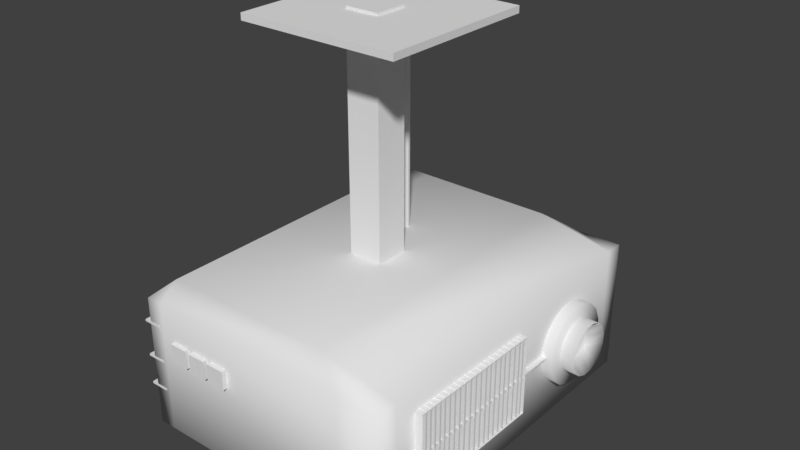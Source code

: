# Source: VideoTykki.blend  (saved by Blender 2.79.0; exported with 4.5.12 LTS)
import bpy
from mathutils import Matrix  # noqa: F401  (used for matrix-valued properties, if any)

bpy.ops.wm.read_factory_settings(use_empty=True)
scene = bpy.context.scene
scene.name = 'Scene'

# ---- collections
col_collection_1 = bpy.data.collections.new('Collection 1'); scene.collection.children.link(col_collection_1)

# ---- materials (node trees are filled in below, after node groups)
mat_material = bpy.data.materials.new('Material')
mat_material.alpha_threshold = 0.0
mat_material.use_transparent_shadow = False
mat_material.roughness = 0.5
mat_material.line_color = (0.0, 0.0, 0.0, 1.0)

# ---- material node trees

# ---- world
world_world = bpy.data.worlds.new('World'); scene.world = world_world
world_world.color = (0.05088, 0.05088, 0.05088)
world_world.use_sun_shadow = False
world_world.sun_shadow_jitter_overblur = 0.0
world_world.cycles.sampling_method = 'MANUAL'

# ---- meshes
me_cube_031 = bpy.data.meshes.new('Cube.031')
me_cube_031.from_pydata([(-1.0, -1.0, -1.0), (-1.0, -1.0, 1.0), (-1.0, 1.0, -1.0), (-1.0, 1.0, 1.0), (1.0, -1.0, -1.0), (1.0, -1.0, 1.0), (1.0, 1.0, -1.0), (1.0, 1.0, 1.0)], [], [(0, 1, 3, 2), (2, 3, 7, 6), (6, 7, 5, 4), (4, 5, 1, 0), (2, 6, 4, 0), (7, 3, 1, 5)])
me_cube_031.use_remesh_preserve_volume = False
me_cube_031.use_remesh_preserve_attributes = False
me_cube_031.use_mirror_vertex_groups = False
me_cube_031.update()
me_cube_030 = bpy.data.meshes.new('Cube.030')
me_cube_030.from_pydata([(-1.0, -1.0, -1.0), (-1.0, -1.0, 1.0), (-1.0, 1.0, -1.0), (-1.0, 1.0, 1.0), (1.0, -1.0, -1.0), (1.0, -1.0, 1.0), (1.0, 1.0, -1.0), (1.0, 1.0, 1.0)], [], [(0, 1, 3, 2), (2, 3, 7, 6), (6, 7, 5, 4), (4, 5, 1, 0), (2, 6, 4, 0), (7, 3, 1, 5)])
me_cube_030.use_remesh_preserve_volume = False
me_cube_030.use_remesh_preserve_attributes = False
me_cube_030.use_mirror_vertex_groups = False
me_cube_030.update()
me_cube_029 = bpy.data.meshes.new('Cube.029')
me_cube_029.from_pydata([(-1.0, -1.0, -1.0), (-1.0, -1.0, 1.0), (-1.0, 1.0, -1.0), (-1.0, 1.0, 1.0), (1.0, -1.0, -1.0), (1.0, -1.0, 1.0), (1.0, 1.0, -1.0), (1.0, 1.0, 1.0)], [], [(0, 1, 3, 2), (2, 3, 7, 6), (6, 7, 5, 4), (4, 5, 1, 0), (2, 6, 4, 0), (7, 3, 1, 5)])
me_cube_029.use_remesh_preserve_volume = False
me_cube_029.use_remesh_preserve_attributes = False
me_cube_029.use_mirror_vertex_groups = False
me_cube_029.update()
me_cylinder_007 = bpy.data.meshes.new('Cylinder.007')
me_cylinder_007.from_pydata([(0.1951, 0.9808, -1.0), (0.1951, 0.9808, 41.9), (0.5556, 0.8315, -1.0), (0.5556, 0.8315, 41.9), (0.8315, 0.5556, -1.0), (0.8315, 0.5556, 41.9), (0.9808, 0.1951, -1.0), (0.9808, 0.1951, 41.9), (0.9808, -0.1951, -1.0), (0.9808, -0.1951, 41.9), (0.8315, -0.5556, -1.0), (0.8315, -0.5556, 41.9), (0.5556, -0.8315, -1.0), (0.5556, -0.8315, 41.9), (0.1951, -0.9808, -1.0), (0.1951, -0.9808, 41.9), (-0.1951, -0.9808, -1.0), (-0.1951, -0.9808, 41.9), (-0.5556, -0.8315, -1.0), (-0.5556, -0.8315, 41.9), (-0.8315, -0.5556, -1.0), (-0.8315, -0.5556, 41.9), (-0.9808, -0.1951, -1.0), (-0.9808, -0.1951, 41.9), (-0.9808, 0.1951, -1.0), (-0.9808, 0.1951, 41.9), (-0.8315, 0.5556, -1.0), (-0.8315, 0.5556, 41.9), (-0.5556, 0.8315, -1.0), (-0.5556, 0.8315, 41.9), (-0.1951, 0.9808, -1.0), (-0.1951, 0.9808, 41.9)], [], [(5, 7, 6, 4), (30, 31, 1, 0), (1, 3, 2, 0), (7, 9, 8, 6), (9, 11, 10, 8), (29, 31, 30, 28), (13, 15, 14, 12), (15, 17, 16, 14), (17, 19, 18, 16), (19, 21, 20, 18), (21, 23, 22, 20), (23, 25, 24, 22), (11, 13, 12, 10), (25, 27, 26, 24), (27, 29, 28, 26), (1, 31, 29, 27, 25, 23, 21, 19, 17, 15, 13, 11, 9, 7, 5, 3), (0, 2, 4, 6, 8, 10, 12, 14, 16, 18, 20, 22, 24, 26, 28, 30), (3, 5, 4, 2)])
me_cylinder_007.use_remesh_preserve_volume = False
me_cylinder_007.use_remesh_preserve_attributes = False
me_cylinder_007.use_mirror_vertex_groups = False
me_cylinder_007.update()
me_cylinder_006 = bpy.data.meshes.new('Cylinder.006')
me_cylinder_006.from_pydata([(0.1951, 0.9808, -1.0), (0.1951, 0.9808, 1.0), (0.5556, 0.8315, -1.0), (0.5556, 0.8315, 1.0), (0.8315, 0.5556, -1.0), (0.8315, 0.5556, 1.0), (0.9808, 0.1951, -1.0), (0.9808, 0.1951, 1.0), (0.9808, -0.1951, -1.0), (0.9808, -0.1951, 1.0), (0.8315, -0.5556, -1.0), (0.8315, -0.5556, 1.0), (0.5556, -0.8315, -1.0), (0.5556, -0.8315, 1.0), (0.1951, -0.9808, -1.0), (0.1951, -0.9808, 1.0), (-0.1951, -0.9808, -1.0), (-0.1951, -0.9808, 1.0), (-0.5556, -0.8315, -1.0), (-0.5556, -0.8315, 1.0), (-0.8315, -0.5556, -1.0), (-0.8315, -0.5556, 1.0), (-0.9808, -0.1951, -1.0), (-0.9808, -0.1951, 1.0), (-0.9808, 0.1951, -1.0), (-0.9808, 0.1951, 1.0), (-0.8315, 0.5556, -1.0), (-0.8315, 0.5556, 1.0), (-0.5556, 0.8315, -1.0), (-0.5556, 0.8315, 1.0), (-0.1951, 0.9808, -1.0), (-0.1951, 0.9808, 1.0)], [], [(5, 7, 6, 4), (30, 31, 1, 0), (1, 3, 2, 0), (7, 9, 8, 6), (9, 11, 10, 8), (29, 31, 30, 28), (13, 15, 14, 12), (15, 17, 16, 14), (17, 19, 18, 16), (19, 21, 20, 18), (21, 23, 22, 20), (23, 25, 24, 22), (11, 13, 12, 10), (25, 27, 26, 24), (27, 29, 28, 26), (1, 31, 29, 27, 25, 23, 21, 19, 17, 15, 13, 11, 9, 7, 5, 3), (0, 2, 4, 6, 8, 10, 12, 14, 16, 18, 20, 22, 24, 26, 28, 30), (3, 5, 4, 2)])
me_cylinder_006.use_remesh_preserve_volume = False
me_cylinder_006.use_remesh_preserve_attributes = False
me_cylinder_006.use_mirror_vertex_groups = False
me_cylinder_006.update()
me_cylinder_005 = bpy.data.meshes.new('Cylinder.005')
me_cylinder_005.from_pydata([(0.1951, 0.9808, -1.0), (0.1951, 0.9808, 1.0), (0.5556, 0.8315, -1.0), (0.5556, 0.8315, 1.0), (0.8315, 0.5556, -1.0), (0.8315, 0.5556, 1.0), (0.9808, 0.1951, -1.0), (0.9808, 0.1951, 1.0), (0.9808, -0.1951, -1.0), (0.9808, -0.1951, 1.0), (0.8315, -0.5556, -1.0), (0.8315, -0.5556, 1.0), (0.5556, -0.8315, -1.0), (0.5556, -0.8315, 1.0), (0.1951, -0.9808, -1.0), (0.1951, -0.9808, 1.0), (-0.1951, -0.9808, -1.0), (-0.1951, -0.9808, 1.0), (-0.5556, -0.8315, -1.0), (-0.5556, -0.8315, 1.0), (-0.8315, -0.5556, -1.0), (-0.8315, -0.5556, 1.0), (-0.9808, -0.1951, -1.0), (-0.9808, -0.1951, 1.0), (-0.9808, 0.1951, -1.0), (-0.9808, 0.1951, 1.0), (-0.8315, 0.5556, -1.0), (-0.8315, 0.5556, 1.0), (-0.5556, 0.8315, -1.0), (-0.5556, 0.8315, 1.0), (-0.1951, 0.9808, -1.0), (-0.1951, 0.9808, 1.0)], [], [(5, 7, 6, 4), (30, 31, 1, 0), (1, 3, 2, 0), (7, 9, 8, 6), (9, 11, 10, 8), (29, 31, 30, 28), (13, 15, 14, 12), (15, 17, 16, 14), (17, 19, 18, 16), (19, 21, 20, 18), (21, 23, 22, 20), (23, 25, 24, 22), (11, 13, 12, 10), (25, 27, 26, 24), (27, 29, 28, 26), (1, 31, 29, 27, 25, 23, 21, 19, 17, 15, 13, 11, 9, 7, 5, 3), (0, 2, 4, 6, 8, 10, 12, 14, 16, 18, 20, 22, 24, 26, 28, 30), (3, 5, 4, 2)])
me_cylinder_005.use_remesh_preserve_volume = False
me_cylinder_005.use_remesh_preserve_attributes = False
me_cylinder_005.use_mirror_vertex_groups = False
me_cylinder_005.update()
me_cylinder_004 = bpy.data.meshes.new('Cylinder.004')
me_cylinder_004.from_pydata([(0.1951, 0.9808, -1.0), (0.1951, 0.9808, 1.0), (0.5556, 0.8315, -1.0), (0.5556, 0.8315, 1.0), (0.8315, 0.5556, -1.0), (0.8315, 0.5556, 1.0), (0.9808, 0.1951, -1.0), (0.9808, 0.1951, 1.0), (0.9808, -0.1951, -1.0), (0.9808, -0.1951, 1.0), (0.8315, -0.5556, -1.0), (0.8315, -0.5556, 1.0), (0.5556, -0.8315, -1.0), (0.5556, -0.8315, 1.0), (0.1951, -0.9808, -1.0), (0.1951, -0.9808, 1.0), (-0.1951, -0.9808, -1.0), (-0.1951, -0.9808, 1.0), (-0.5556, -0.8315, -1.0), (-0.5556, -0.8315, 1.0), (-0.8315, -0.5556, -1.0), (-0.8315, -0.5556, 1.0), (-0.9808, -0.1951, -1.0), (-0.9808, -0.1951, 1.0), (-0.9808, 0.1951, -1.0), (-0.9808, 0.1951, 1.0), (-0.8315, 0.5556, -1.0), (-0.8315, 0.5556, 1.0), (-0.5556, 0.8315, -1.0), (-0.5556, 0.8315, 1.0), (-0.1951, 0.9808, -1.0), (-0.1951, 0.9808, 1.0)], [], [(5, 7, 6, 4), (30, 31, 1, 0), (1, 3, 2, 0), (7, 9, 8, 6), (9, 11, 10, 8), (29, 31, 30, 28), (13, 15, 14, 12), (15, 17, 16, 14), (17, 19, 18, 16), (19, 21, 20, 18), (21, 23, 22, 20), (23, 25, 24, 22), (11, 13, 12, 10), (25, 27, 26, 24), (27, 29, 28, 26), (1, 31, 29, 27, 25, 23, 21, 19, 17, 15, 13, 11, 9, 7, 5, 3), (0, 2, 4, 6, 8, 10, 12, 14, 16, 18, 20, 22, 24, 26, 28, 30), (3, 5, 4, 2)])
me_cylinder_004.use_remesh_preserve_volume = False
me_cylinder_004.use_remesh_preserve_attributes = False
me_cylinder_004.use_mirror_vertex_groups = False
me_cylinder_004.update()
me_cylinder_003 = bpy.data.meshes.new('Cylinder.003')
me_cylinder_003.from_pydata([(0.1951, 0.9808, -1.0), (0.1951, 0.9808, 1.0), (0.5556, 0.8315, -1.0), (0.5556, 0.8315, 1.0), (0.8315, 0.5556, -1.0), (0.8315, 0.5556, 1.0), (0.9808, 0.1951, -1.0), (0.9808, 0.1951, 1.0), (0.9808, -0.1951, -1.0), (0.9808, -0.1951, 1.0), (0.8315, -0.5556, -1.0), (0.8315, -0.5556, 1.0), (0.5556, -0.8315, -1.0), (0.5556, -0.8315, 1.0), (0.1951, -0.9808, -1.0), (0.1951, -0.9808, 1.0), (-0.1951, -0.9808, -1.0), (-0.1951, -0.9808, 1.0), (-0.5556, -0.8315, -1.0), (-0.5556, -0.8315, 1.0), (-0.8315, -0.5556, -1.0), (-0.8315, -0.5556, 1.0), (-0.9808, -0.1951, -1.0), (-0.9808, -0.1951, 1.0), (-0.9808, 0.1951, -1.0), (-0.9808, 0.1951, 1.0), (-0.8315, 0.5556, -1.0), (-0.8315, 0.5556, 1.0), (-0.5556, 0.8315, -1.0), (-0.5556, 0.8315, 1.0), (-0.1951, 0.9808, -1.0), (-0.1951, 0.9808, 1.0)], [], [(5, 7, 6, 4), (30, 31, 1, 0), (1, 3, 2, 0), (7, 9, 8, 6), (9, 11, 10, 8), (29, 31, 30, 28), (13, 15, 14, 12), (15, 17, 16, 14), (17, 19, 18, 16), (19, 21, 20, 18), (21, 23, 22, 20), (23, 25, 24, 22), (11, 13, 12, 10), (25, 27, 26, 24), (27, 29, 28, 26), (1, 31, 29, 27, 25, 23, 21, 19, 17, 15, 13, 11, 9, 7, 5, 3), (0, 2, 4, 6, 8, 10, 12, 14, 16, 18, 20, 22, 24, 26, 28, 30), (3, 5, 4, 2)])
me_cylinder_003.use_remesh_preserve_volume = False
me_cylinder_003.use_remesh_preserve_attributes = False
me_cylinder_003.use_mirror_vertex_groups = False
me_cylinder_003.update()
me_cube_028 = bpy.data.meshes.new('Cube.028')
me_cube_028.from_pydata([(-1.0, -1.0, -1.0), (-1.0, -1.0, -0.9172), (-1.0, 1.0, -1.0), (-1.0, 1.0, -0.9172), (1.0, -1.0, -1.0), (1.0, -1.0, -0.9172), (1.0, 1.0, -1.0), (1.0, 1.0, -0.9172)], [], [(0, 1, 3, 2), (2, 3, 7, 6), (6, 7, 5, 4), (4, 5, 1, 0), (2, 6, 4, 0), (7, 3, 1, 5)])
me_cube_028.use_remesh_preserve_volume = False
me_cube_028.use_remesh_preserve_attributes = False
me_cube_028.use_mirror_vertex_groups = False
me_cube_028.update()
me_cube_027 = bpy.data.meshes.new('Cube.027')
me_cube_027.from_pydata([(-1.0, -1.0, -1.0), (-1.0, -1.0, 13.09), (-1.0, 1.0, -1.0), (-1.0, 1.0, 13.09), (1.0, -1.0, -1.0), (1.0, -1.0, 13.09), (1.0, 1.0, -1.0), (1.0, 1.0, 13.09)], [], [(0, 1, 3, 2), (2, 3, 7, 6), (6, 7, 5, 4), (4, 5, 1, 0), (2, 6, 4, 0), (7, 3, 1, 5)])
me_cube_027.use_remesh_preserve_volume = False
me_cube_027.use_remesh_preserve_attributes = False
me_cube_027.use_mirror_vertex_groups = False
me_cube_027.update()
me_cube_026 = bpy.data.meshes.new('Cube.026')
me_cube_026.from_pydata([(-1.0, -1.0, -7.573), (-1.0, -1.0, 11.18), (-1.0, -0.8893, -7.573), (-1.0, -0.8893, 11.18), (0.0003717, -1.0, -7.573), (0.0003717, -1.0, 11.18), (0.0003717, -0.8893, -7.573), (0.0003717, -0.8893, 11.18)], [], [(0, 1, 3, 2), (2, 3, 7, 6), (6, 7, 5, 4), (4, 5, 1, 0), (2, 6, 4, 0), (7, 3, 1, 5)])
me_cube_026.use_remesh_preserve_volume = False
me_cube_026.use_remesh_preserve_attributes = False
me_cube_026.use_mirror_vertex_groups = False
me_cube_026.update()
me_cube_025 = bpy.data.meshes.new('Cube.025')
me_cube_025.from_pydata([(-1.0, -1.0, -7.573), (-1.0, -1.0, 11.18), (-1.0, -0.8893, -7.573), (-1.0, -0.8893, 11.18), (0.0003717, -1.0, -7.573), (0.0003717, -1.0, 11.18), (0.0003717, -0.8893, -7.573), (0.0003717, -0.8893, 11.18)], [], [(0, 1, 3, 2), (2, 3, 7, 6), (6, 7, 5, 4), (4, 5, 1, 0), (2, 6, 4, 0), (7, 3, 1, 5)])
me_cube_025.use_remesh_preserve_volume = False
me_cube_025.use_remesh_preserve_attributes = False
me_cube_025.use_mirror_vertex_groups = False
me_cube_025.update()
me_cube_024 = bpy.data.meshes.new('Cube.024')
me_cube_024.from_pydata([(-1.0, -1.0, -7.573), (-1.0, -1.0, 11.18), (-1.0, -0.8893, -7.573), (-1.0, -0.8893, 11.18), (0.0003717, -1.0, -7.573), (0.0003717, -1.0, 11.18), (0.0003717, -0.8893, -7.573), (0.0003717, -0.8893, 11.18)], [], [(0, 1, 3, 2), (2, 3, 7, 6), (6, 7, 5, 4), (4, 5, 1, 0), (2, 6, 4, 0), (7, 3, 1, 5)])
me_cube_024.use_remesh_preserve_volume = False
me_cube_024.use_remesh_preserve_attributes = False
me_cube_024.use_mirror_vertex_groups = False
me_cube_024.update()
me_cube_023 = bpy.data.meshes.new('Cube.023')
me_cube_023.from_pydata([(-1.0, -1.0, -1.0), (-1.0, -1.0, 11.18), (-1.0, -0.8893, -1.0), (-1.0, -0.8893, 11.18), (0.0003717, -1.0, -1.0), (0.0003717, -1.0, 11.18), (0.0003717, -0.8893, -1.0), (0.0003717, -0.8893, 11.18)], [], [(0, 1, 3, 2), (2, 3, 7, 6), (6, 7, 5, 4), (4, 5, 1, 0), (2, 6, 4, 0), (7, 3, 1, 5)])
me_cube_023.use_remesh_preserve_volume = False
me_cube_023.use_remesh_preserve_attributes = False
me_cube_023.use_mirror_vertex_groups = False
me_cube_023.update()
me_cube_022 = bpy.data.meshes.new('Cube.022')
me_cube_022.from_pydata([(-1.0, -1.0, -1.0), (-1.0, -1.0, 3.297), (-1.0, -0.8893, -1.0), (-1.0, -0.8893, 3.297), (0.0003717, -1.0, -1.0), (0.0003717, -1.0, 3.297), (0.0003717, -0.8893, -1.0), (0.0003717, -0.8893, 3.297)], [], [(0, 1, 3, 2), (2, 3, 7, 6), (6, 7, 5, 4), (4, 5, 1, 0), (2, 6, 4, 0), (7, 3, 1, 5)])
me_cube_022.use_remesh_preserve_volume = False
me_cube_022.use_remesh_preserve_attributes = False
me_cube_022.use_mirror_vertex_groups = False
me_cube_022.update()
me_cube_021 = bpy.data.meshes.new('Cube.021')
me_cube_021.from_pydata([(-1.0, -1.0, -1.0), (-1.0, -1.0, 3.297), (-1.0, -0.8893, -1.0), (-1.0, -0.8893, 3.297), (0.0003717, -1.0, -1.0), (0.0003717, -1.0, 3.297), (0.0003717, -0.8893, -1.0), (0.0003717, -0.8893, 3.297)], [], [(0, 1, 3, 2), (2, 3, 7, 6), (6, 7, 5, 4), (4, 5, 1, 0), (2, 6, 4, 0), (7, 3, 1, 5)])
me_cube_021.use_remesh_preserve_volume = False
me_cube_021.use_remesh_preserve_attributes = False
me_cube_021.use_mirror_vertex_groups = False
me_cube_021.update()
me_cube_020 = bpy.data.meshes.new('Cube.020')
me_cube_020.from_pydata([(-1.0, -1.0, -1.0), (-1.0, -1.0, 3.297), (-1.0, -0.8893, -1.0), (-1.0, -0.8893, 3.297), (0.0003717, -1.0, -1.0), (0.0003717, -1.0, 3.297), (0.0003717, -0.8893, -1.0), (0.0003717, -0.8893, 3.297)], [], [(0, 1, 3, 2), (2, 3, 7, 6), (6, 7, 5, 4), (4, 5, 1, 0), (2, 6, 4, 0), (7, 3, 1, 5)])
me_cube_020.use_remesh_preserve_volume = False
me_cube_020.use_remesh_preserve_attributes = False
me_cube_020.use_mirror_vertex_groups = False
me_cube_020.update()
me_cube_019 = bpy.data.meshes.new('Cube.019')
me_cube_019.from_pydata([(-1.0, -1.0, -1.0), (-1.0, -1.0, 3.297), (-1.0, -0.8893, -1.0), (-1.0, -0.8893, 3.297), (0.0003717, -1.0, -1.0), (0.0003717, -1.0, 3.297), (0.0003717, -0.8893, -1.0), (0.0003717, -0.8893, 3.297)], [], [(0, 1, 3, 2), (2, 3, 7, 6), (6, 7, 5, 4), (4, 5, 1, 0), (2, 6, 4, 0), (7, 3, 1, 5)])
me_cube_019.use_remesh_preserve_volume = False
me_cube_019.use_remesh_preserve_attributes = False
me_cube_019.use_mirror_vertex_groups = False
me_cube_019.update()
me_cube_018 = bpy.data.meshes.new('Cube.018')
me_cube_018.from_pydata([(-1.0, -1.0, -1.0), (-1.0, -1.0, 3.297), (-1.0, -0.8893, -1.0), (-1.0, -0.8893, 3.297), (0.0003717, -1.0, -1.0), (0.0003717, -1.0, 3.297), (0.0003717, -0.8893, -1.0), (0.0003717, -0.8893, 3.297)], [], [(0, 1, 3, 2), (2, 3, 7, 6), (6, 7, 5, 4), (4, 5, 1, 0), (2, 6, 4, 0), (7, 3, 1, 5)])
me_cube_018.use_remesh_preserve_volume = False
me_cube_018.use_remesh_preserve_attributes = False
me_cube_018.use_mirror_vertex_groups = False
me_cube_018.update()
me_cube_017 = bpy.data.meshes.new('Cube.017')
me_cube_017.from_pydata([(-1.0, -1.0, -1.0), (-1.0, -1.0, 3.297), (-1.0, -0.8893, -1.0), (-1.0, -0.8893, 3.297), (0.0003717, -1.0, -1.0), (0.0003717, -1.0, 3.297), (0.0003717, -0.8893, -1.0), (0.0003717, -0.8893, 3.297)], [], [(0, 1, 3, 2), (2, 3, 7, 6), (6, 7, 5, 4), (4, 5, 1, 0), (2, 6, 4, 0), (7, 3, 1, 5)])
me_cube_017.use_remesh_preserve_volume = False
me_cube_017.use_remesh_preserve_attributes = False
me_cube_017.use_mirror_vertex_groups = False
me_cube_017.update()
me_cube_016 = bpy.data.meshes.new('Cube.016')
me_cube_016.from_pydata([(-1.0, -1.0, -1.0), (-1.0, -1.0, 3.297), (-1.0, -0.8893, -1.0), (-1.0, -0.8893, 3.297), (0.0003717, -1.0, -1.0), (0.0003717, -1.0, 3.297), (0.0003717, -0.8893, -1.0), (0.0003717, -0.8893, 3.297)], [], [(0, 1, 3, 2), (2, 3, 7, 6), (6, 7, 5, 4), (4, 5, 1, 0), (2, 6, 4, 0), (7, 3, 1, 5)])
me_cube_016.use_remesh_preserve_volume = False
me_cube_016.use_remesh_preserve_attributes = False
me_cube_016.use_mirror_vertex_groups = False
me_cube_016.update()
me_cube_015 = bpy.data.meshes.new('Cube.015')
me_cube_015.from_pydata([(-1.0, -1.0, -1.0), (-1.0, -1.0, 3.297), (-1.0, -0.8893, -1.0), (-1.0, -0.8893, 3.297), (0.0003717, -1.0, -1.0), (0.0003717, -1.0, 3.297), (0.0003717, -0.8893, -1.0), (0.0003717, -0.8893, 3.297)], [], [(0, 1, 3, 2), (2, 3, 7, 6), (6, 7, 5, 4), (4, 5, 1, 0), (2, 6, 4, 0), (7, 3, 1, 5)])
me_cube_015.use_remesh_preserve_volume = False
me_cube_015.use_remesh_preserve_attributes = False
me_cube_015.use_mirror_vertex_groups = False
me_cube_015.update()
me_cube_014 = bpy.data.meshes.new('Cube.014')
me_cube_014.from_pydata([(-1.0, -1.0, -1.0), (-1.0, -1.0, 3.297), (-1.0, -0.8893, -1.0), (-1.0, -0.8893, 3.297), (0.0003717, -1.0, -1.0), (0.0003717, -1.0, 3.297), (0.0003717, -0.8893, -1.0), (0.0003717, -0.8893, 3.297)], [], [(0, 1, 3, 2), (2, 3, 7, 6), (6, 7, 5, 4), (4, 5, 1, 0), (2, 6, 4, 0), (7, 3, 1, 5)])
me_cube_014.use_remesh_preserve_volume = False
me_cube_014.use_remesh_preserve_attributes = False
me_cube_014.use_mirror_vertex_groups = False
me_cube_014.update()
me_cube_013 = bpy.data.meshes.new('Cube.013')
me_cube_013.from_pydata([(-1.0, -1.0, -1.0), (-1.0, -1.0, 3.297), (-1.0, -0.8893, -1.0), (-1.0, -0.8893, 3.297), (0.0003717, -1.0, -1.0), (0.0003717, -1.0, 3.297), (0.0003717, -0.8893, -1.0), (0.0003717, -0.8893, 3.297)], [], [(0, 1, 3, 2), (2, 3, 7, 6), (6, 7, 5, 4), (4, 5, 1, 0), (2, 6, 4, 0), (7, 3, 1, 5)])
me_cube_013.use_remesh_preserve_volume = False
me_cube_013.use_remesh_preserve_attributes = False
me_cube_013.use_mirror_vertex_groups = False
me_cube_013.update()
me_cube_012 = bpy.data.meshes.new('Cube.012')
me_cube_012.from_pydata([(-1.0, -1.0, -1.0), (-1.0, -1.0, 3.297), (-1.0, -0.8893, -1.0), (-1.0, -0.8893, 3.297), (0.0003717, -1.0, -1.0), (0.0003717, -1.0, 3.297), (0.0003717, -0.8893, -1.0), (0.0003717, -0.8893, 3.297)], [], [(0, 1, 3, 2), (2, 3, 7, 6), (6, 7, 5, 4), (4, 5, 1, 0), (2, 6, 4, 0), (7, 3, 1, 5)])
me_cube_012.use_remesh_preserve_volume = False
me_cube_012.use_remesh_preserve_attributes = False
me_cube_012.use_mirror_vertex_groups = False
me_cube_012.update()
me_cube_011 = bpy.data.meshes.new('Cube.011')
me_cube_011.from_pydata([(-1.0, -1.0, -1.0), (-1.0, -1.0, 3.297), (-1.0, -0.8893, -1.0), (-1.0, -0.8893, 3.297), (0.0003717, -1.0, -1.0), (0.0003717, -1.0, 3.297), (0.0003717, -0.8893, -1.0), (0.0003717, -0.8893, 3.297)], [], [(0, 1, 3, 2), (2, 3, 7, 6), (6, 7, 5, 4), (4, 5, 1, 0), (2, 6, 4, 0), (7, 3, 1, 5)])
me_cube_011.use_remesh_preserve_volume = False
me_cube_011.use_remesh_preserve_attributes = False
me_cube_011.use_mirror_vertex_groups = False
me_cube_011.update()
me_cube_010 = bpy.data.meshes.new('Cube.010')
me_cube_010.from_pydata([(-1.0, -1.0, -1.0), (-1.0, -1.0, 3.297), (-1.0, -0.8893, -1.0), (-1.0, -0.8893, 3.297), (0.0003717, -1.0, -1.0), (0.0003717, -1.0, 3.297), (0.0003717, -0.8893, -1.0), (0.0003717, -0.8893, 3.297)], [], [(0, 1, 3, 2), (2, 3, 7, 6), (6, 7, 5, 4), (4, 5, 1, 0), (2, 6, 4, 0), (7, 3, 1, 5)])
me_cube_010.use_remesh_preserve_volume = False
me_cube_010.use_remesh_preserve_attributes = False
me_cube_010.use_mirror_vertex_groups = False
me_cube_010.update()
me_cube_009 = bpy.data.meshes.new('Cube.009')
me_cube_009.from_pydata([(-1.0, -1.0, -1.0), (-1.0, -1.0, 3.297), (-1.0, -0.8893, -1.0), (-1.0, -0.8893, 3.297), (0.0003717, -1.0, -1.0), (0.0003717, -1.0, 3.297), (0.0003717, -0.8893, -1.0), (0.0003717, -0.8893, 3.297)], [], [(0, 1, 3, 2), (2, 3, 7, 6), (6, 7, 5, 4), (4, 5, 1, 0), (2, 6, 4, 0), (7, 3, 1, 5)])
me_cube_009.use_remesh_preserve_volume = False
me_cube_009.use_remesh_preserve_attributes = False
me_cube_009.use_mirror_vertex_groups = False
me_cube_009.update()
me_cube_008 = bpy.data.meshes.new('Cube.008')
me_cube_008.from_pydata([(-1.0, -1.0, -1.0), (-1.0, -1.0, 3.297), (-1.0, -0.8893, -1.0), (-1.0, -0.8893, 3.297), (0.0003717, -1.0, -1.0), (0.0003717, -1.0, 3.297), (0.0003717, -0.8893, -1.0), (0.0003717, -0.8893, 3.297)], [], [(0, 1, 3, 2), (2, 3, 7, 6), (6, 7, 5, 4), (4, 5, 1, 0), (2, 6, 4, 0), (7, 3, 1, 5)])
me_cube_008.use_remesh_preserve_volume = False
me_cube_008.use_remesh_preserve_attributes = False
me_cube_008.use_mirror_vertex_groups = False
me_cube_008.update()
me_cube_007 = bpy.data.meshes.new('Cube.007')
me_cube_007.from_pydata([(-1.0, -1.0, -1.0), (-1.0, -1.0, 3.297), (-1.0, -0.8893, -1.0), (-1.0, -0.8893, 3.297), (0.0003717, -1.0, -1.0), (0.0003717, -1.0, 3.297), (0.0003717, -0.8893, -1.0), (0.0003717, -0.8893, 3.297)], [], [(0, 1, 3, 2), (2, 3, 7, 6), (6, 7, 5, 4), (4, 5, 1, 0), (2, 6, 4, 0), (7, 3, 1, 5)])
me_cube_007.use_remesh_preserve_volume = False
me_cube_007.use_remesh_preserve_attributes = False
me_cube_007.use_mirror_vertex_groups = False
me_cube_007.update()
me_cube_006 = bpy.data.meshes.new('Cube.006')
me_cube_006.from_pydata([(-1.0, -1.0, -1.0), (-1.0, -1.0, 3.297), (-1.0, -0.8893, -1.0), (-1.0, -0.8893, 3.297), (0.0003717, -1.0, -1.0), (0.0003717, -1.0, 3.297), (0.0003717, -0.8893, -1.0), (0.0003717, -0.8893, 3.297)], [], [(0, 1, 3, 2), (2, 3, 7, 6), (6, 7, 5, 4), (4, 5, 1, 0), (2, 6, 4, 0), (7, 3, 1, 5)])
me_cube_006.use_remesh_preserve_volume = False
me_cube_006.use_remesh_preserve_attributes = False
me_cube_006.use_mirror_vertex_groups = False
me_cube_006.update()
me_cube_005 = bpy.data.meshes.new('Cube.005')
me_cube_005.from_pydata([(-1.0, -1.0, -1.0), (-1.0, -1.0, 3.297), (-1.0, -0.8893, -1.0), (-1.0, -0.8893, 3.297), (0.0003717, -1.0, -1.0), (0.0003717, -1.0, 3.297), (0.0003717, -0.8893, -1.0), (0.0003717, -0.8893, 3.297)], [], [(0, 1, 3, 2), (2, 3, 7, 6), (6, 7, 5, 4), (4, 5, 1, 0), (2, 6, 4, 0), (7, 3, 1, 5)])
me_cube_005.use_remesh_preserve_volume = False
me_cube_005.use_remesh_preserve_attributes = False
me_cube_005.use_mirror_vertex_groups = False
me_cube_005.update()
me_cube_004 = bpy.data.meshes.new('Cube.004')
me_cube_004.from_pydata([(-1.0, -1.0, -1.0), (-1.0, -1.0, 3.297), (-1.0, -0.8893, -1.0), (-1.0, -0.8893, 3.297), (0.0003717, -1.0, -1.0), (0.0003717, -1.0, 3.297), (0.0003717, -0.8893, -1.0), (0.0003717, -0.8893, 3.297)], [], [(0, 1, 3, 2), (2, 3, 7, 6), (6, 7, 5, 4), (4, 5, 1, 0), (2, 6, 4, 0), (7, 3, 1, 5)])
me_cube_004.use_remesh_preserve_volume = False
me_cube_004.use_remesh_preserve_attributes = False
me_cube_004.use_mirror_vertex_groups = False
me_cube_004.update()
me_cube_003 = bpy.data.meshes.new('Cube.003')
me_cube_003.from_pydata([(-1.0, -1.0, -1.0), (-1.0, -1.0, 3.297), (-1.0, -0.8893, -1.0), (-1.0, -0.8893, 3.297), (0.0003717, -1.0, -1.0), (0.0003717, -1.0, 3.297), (0.0003717, -0.8893, -1.0), (0.0003717, -0.8893, 3.297)], [], [(0, 1, 3, 2), (2, 3, 7, 6), (6, 7, 5, 4), (4, 5, 1, 0), (2, 6, 4, 0), (7, 3, 1, 5)])
me_cube_003.use_remesh_preserve_volume = False
me_cube_003.use_remesh_preserve_attributes = False
me_cube_003.use_mirror_vertex_groups = False
me_cube_003.update()
me_cube_002 = bpy.data.meshes.new('Cube.002')
me_cube_002.from_pydata([(-1.0, -1.0, -1.0), (-1.0, -1.0, 3.297), (-1.0, -0.8893, -1.0), (-1.0, -0.8893, 3.297), (0.0003717, -1.0, -1.0), (0.0003717, -1.0, 3.297), (0.0003717, -0.8893, -1.0), (0.0003717, -0.8893, 3.297)], [], [(0, 1, 3, 2), (2, 3, 7, 6), (6, 7, 5, 4), (4, 5, 1, 0), (2, 6, 4, 0), (7, 3, 1, 5)])
me_cube_002.use_remesh_preserve_volume = False
me_cube_002.use_remesh_preserve_attributes = False
me_cube_002.use_mirror_vertex_groups = False
me_cube_002.update()
me_cube_001 = bpy.data.meshes.new('Cube.001')
me_cube_001.from_pydata([(-1.0, -1.999, -1.0), (-1.0, -1.999, 1.0), (-1.0, 1.581, -1.0), (-1.0, 1.581, 1.0), (1.0, -1.999, -1.0), (1.0, -1.999, 1.0), (1.0, 1.581, -1.0), (1.0, 1.581, 1.0)], [], [(0, 1, 3, 2), (2, 3, 7, 6), (4, 5, 1, 0), (2, 6, 4, 0), (7, 3, 1, 5)])
me_cube_001.use_remesh_preserve_volume = False
me_cube_001.use_remesh_preserve_attributes = False
me_cube_001.use_mirror_vertex_groups = False
me_cube_001.update()
me_cylinder_002 = bpy.data.meshes.new('Cylinder.002')
me_cylinder_002.from_pydata([(0.1951, 0.9808, -1.0), (0.1951, 0.9808, 0.5922), (0.5556, 0.8315, -1.0), (0.5556, 0.8315, 0.5922), (0.8315, 0.5556, -1.0), (0.8315, 0.5556, 0.5922), (0.9808, 0.1951, -1.0), (0.9808, 0.1951, 0.5922), (0.9808, -0.1951, -1.0), (0.9808, -0.1951, 0.5922), (0.8315, -0.5556, -1.0), (0.8315, -0.5556, 0.5922), (0.5556, -0.8315, -1.0), (0.5556, -0.8315, 0.5922), (0.1951, -0.9808, -1.0), (0.1951, -0.9808, 0.5922), (-0.1951, -0.9808, -1.0), (-0.1951, -0.9808, 0.5922), (-0.5556, -0.8315, -1.0), (-0.5556, -0.8315, 0.5922), (-0.8315, -0.5556, -1.0), (-0.8315, -0.5556, 0.5922), (-0.9808, -0.1951, -1.0), (-0.9808, -0.1951, 0.5922), (-0.9808, 0.1951, -1.0), (-0.9808, 0.1951, 0.5922), (-0.8315, 0.5556, -1.0), (-0.8315, 0.5556, 0.5922), (-0.5556, 0.8315, -1.0), (-0.5556, 0.8315, 0.5922), (-0.1951, 0.9808, -1.0), (-0.1951, 0.9808, 0.5922), (-0.5927, 0.4167, 0.0666), (-0.112, 0.563, 0.0666), (0.3881, 0.6118, 0.0666), (-0.5308, -0.1056, 0.0666), (6.137e-07, 2.98e-07, 0.0666), (0.5308, 0.1056, 0.0666), (-0.3881, -0.6118, 0.0666), (0.112, -0.563, 0.0666), (0.5927, -0.4167, 0.0666)], [], [(5, 7, 6, 4), (30, 31, 1, 0), (1, 3, 2, 0), (7, 9, 8, 6), (9, 11, 10, 8), (29, 31, 30, 28), (13, 15, 14, 12), (15, 17, 16, 14), (17, 19, 18, 16), (19, 21, 20, 18), (21, 23, 22, 20), (23, 25, 24, 22), (11, 13, 12, 10), (25, 27, 26, 24), (27, 29, 28, 26), (0, 2, 4, 6, 8, 10, 12, 14, 16, 18, 20, 22, 24, 26, 28, 30), (3, 5, 4, 2), (27, 25, 32, 29), (25, 23, 35, 32), (23, 21, 38, 35), (21, 19, 17, 38), (29, 32, 33, 31), (32, 35, 36, 33), (35, 38, 39, 36), (38, 17, 15, 39), (31, 33, 34, 1), (33, 36, 37, 34), (36, 39, 40, 37), (39, 15, 13, 40), (1, 34, 5, 3), (34, 37, 7, 5), (37, 40, 9, 7), (40, 13, 11, 9)])
me_cylinder_002.polygons.foreach_set('use_smooth', [True] * 33)
me_cylinder_002.use_remesh_preserve_volume = False
me_cylinder_002.use_remesh_preserve_attributes = False
me_cylinder_002.use_mirror_vertex_groups = False
me_cylinder_002.update()
me_cylinder = bpy.data.meshes.new('Cylinder')
me_cylinder.from_pydata([(0.1951, 0.9808, -1.0), (0.1951, 0.9808, 1.0), (0.5556, 0.8315, -1.0), (0.5556, 0.8315, 1.0), (0.8315, 0.5556, -1.0), (0.8315, 0.5556, 1.0), (0.9808, 0.1951, -1.0), (0.9808, 0.1951, 1.0), (0.9808, -0.1951, -1.0), (0.9808, -0.1951, 1.0), (0.8315, -0.5556, -1.0), (0.8315, -0.5556, 1.0), (0.5556, -0.8315, -1.0), (0.5556, -0.8315, 1.0), (0.1951, -0.9808, -1.0), (0.1951, -0.9808, 1.0), (-0.1951, -0.9808, -1.0), (-0.1951, -0.9808, 1.0), (-0.5556, -0.8315, -1.0), (-0.5556, -0.8315, 1.0), (-0.8315, -0.5556, -1.0), (-0.8315, -0.5556, 1.0), (-0.9808, -0.1951, -1.0), (-0.9808, -0.1951, 1.0), (-0.9808, 0.1951, -1.0), (-0.9808, 0.1951, 1.0), (-0.8315, 0.5556, -1.0), (-0.8315, 0.5556, 1.0), (-0.5556, 0.8315, -1.0), (-0.5556, 0.8315, 1.0), (-0.1951, 0.9808, -1.0), (-0.1951, 0.9808, 1.0)], [], [(5, 7, 6, 4), (30, 31, 1, 0), (1, 3, 2, 0), (7, 9, 8, 6), (9, 11, 10, 8), (29, 31, 30, 28), (13, 15, 14, 12), (15, 17, 16, 14), (17, 19, 18, 16), (19, 21, 20, 18), (21, 23, 22, 20), (23, 25, 24, 22), (11, 13, 12, 10), (25, 27, 26, 24), (27, 29, 28, 26), (1, 31, 29, 27, 25, 23, 21, 19, 17, 15, 13, 11, 9, 7, 5, 3), (0, 2, 4, 6, 8, 10, 12, 14, 16, 18, 20, 22, 24, 26, 28, 30), (3, 5, 4, 2)])
me_cylinder.polygons.foreach_set('use_smooth', [True] * 18)
me_cylinder.use_remesh_preserve_volume = False
me_cylinder.use_remesh_preserve_attributes = False
me_cylinder.use_mirror_vertex_groups = False
me_cylinder.update()
me_cube = bpy.data.meshes.new('Cube')
me_cube.from_pydata([(2.309, 3.34, 0.8009), (2.309, -1.0, 0.8009), (-1.0, -1.0, 0.8009), (-1.0, 3.34, 0.8009), (-0.7902, 3.34, 0.8009), (-0.7902, -1.0, 0.8009), (1.762, -1.0, 0.8009), (1.762, 3.34, 0.8009), (-0.7902, -1.0, -0.8445), (1.762, -1.0, -0.8445), (2.309, 3.34, -0.8445), (2.309, -1.0, -0.8445), (-1.0, -1.0, -0.8445), (-1.0, 3.34, -0.8445), (-0.7902, 3.34, -0.8445), (1.762, 3.34, -0.8445), (-0.7902, -0.7591, 1.0), (-0.7902, -0.7591, -1.0), (1.762, -0.7591, -1.0), (1.363, -0.7591, 1.0), (-1.0, -0.7591, 0.8009), (2.309, -0.7591, 0.8009), (2.309, -0.7591, -0.8445), (-1.0, -0.7591, -0.8445), (-0.7902, 3.108, -1.0), (1.762, 3.108, -1.0), (-1.0, 3.108, 0.8009), (-1.0, 3.108, -0.8445), (-0.7902, 3.108, 1.0), (1.363, 3.108, 1.0), (2.309, 3.108, 0.8009), (2.309, 3.108, -0.8445)], [], [(12, 23, 17, 8), (16, 20, 2, 5), (19, 6, 1, 21), (22, 18, 25, 31), (4, 28, 29, 7), (23, 27, 24, 17), (11, 9, 18, 22), (19, 16, 5, 6), (25, 24, 14, 15), (7, 29, 30, 0), (11, 1, 6, 9), (9, 6, 5, 8), (3, 26, 28, 4), (27, 26, 3, 13), (8, 5, 2, 12), (22, 21, 1, 11), (9, 8, 17, 18), (24, 27, 13, 14), (0, 10, 15, 7), (7, 15, 14, 4), (4, 14, 13, 3), (31, 30, 21, 22), (12, 2, 20, 23), (20, 16, 28, 26), (25, 18, 17, 24), (29, 28, 16, 19), (10, 31, 25, 15), (10, 0, 30, 31), (23, 20, 26, 27), (30, 29, 19, 21)])
me_cube.polygons.foreach_set('use_smooth', [True] * 30)
me_cube.materials.append(mat_material)
me_cube.use_remesh_preserve_volume = False
me_cube.use_remesh_preserve_attributes = False
me_cube.use_mirror_vertex_groups = False
me_cube.update()

# ---- objects
ob_cube_031 = bpy.data.objects.new('Cube.031', me_cube_031)
ob_cube_030 = bpy.data.objects.new('Cube.030', me_cube_030)
ob_cube_029 = bpy.data.objects.new('Cube.029', me_cube_029)
ob_cylinder_006 = bpy.data.objects.new('Cylinder.006', me_cylinder_007)
ob_cylinder_005 = bpy.data.objects.new('Cylinder.005', me_cylinder_006)
ob_cylinder_004 = bpy.data.objects.new('Cylinder.004', me_cylinder_005)
ob_cylinder_003 = bpy.data.objects.new('Cylinder.003', me_cylinder_004)
ob_cylinder_001 = bpy.data.objects.new('Cylinder.001', me_cylinder_003)
ob_cube_028 = bpy.data.objects.new('Cube.028', me_cube_028)
ob_cube_027 = bpy.data.objects.new('Cube.027', me_cube_027)
ob_cube_026 = bpy.data.objects.new('Cube.026', me_cube_026)
ob_cube_025 = bpy.data.objects.new('Cube.025', me_cube_025)
ob_cube_024 = bpy.data.objects.new('Cube.024', me_cube_024)
ob_cube_023 = bpy.data.objects.new('Cube.023', me_cube_023)
ob_cube_022 = bpy.data.objects.new('Cube.022', me_cube_022)
ob_cube_021 = bpy.data.objects.new('Cube.021', me_cube_021)
ob_cube_020 = bpy.data.objects.new('Cube.020', me_cube_020)
ob_cube_019 = bpy.data.objects.new('Cube.019', me_cube_019)
ob_cube_018 = bpy.data.objects.new('Cube.018', me_cube_018)
ob_cube_017 = bpy.data.objects.new('Cube.017', me_cube_017)
ob_cube_016 = bpy.data.objects.new('Cube.016', me_cube_016)
ob_cube_015 = bpy.data.objects.new('Cube.015', me_cube_015)
ob_cube_014 = bpy.data.objects.new('Cube.014', me_cube_014)
ob_cube_013 = bpy.data.objects.new('Cube.013', me_cube_013)
ob_cube_012 = bpy.data.objects.new('Cube.012', me_cube_012)
ob_cube_011 = bpy.data.objects.new('Cube.011', me_cube_011)
ob_cube_010 = bpy.data.objects.new('Cube.010', me_cube_010)
ob_cube_009 = bpy.data.objects.new('Cube.009', me_cube_009)
ob_cube_008 = bpy.data.objects.new('Cube.008', me_cube_008)
ob_cube_007 = bpy.data.objects.new('Cube.007', me_cube_007)
ob_cube_006 = bpy.data.objects.new('Cube.006', me_cube_006)
ob_cube_005 = bpy.data.objects.new('Cube.005', me_cube_005)
ob_cube_004 = bpy.data.objects.new('Cube.004', me_cube_004)
ob_cube_003 = bpy.data.objects.new('Cube.003', me_cube_003)
ob_cube_002 = bpy.data.objects.new('Cube.002', me_cube_002)
ob_cube_001 = bpy.data.objects.new('Cube.001', me_cube_001)
ob_cylinder_002 = bpy.data.objects.new('Cylinder.002', me_cylinder_002)
ob_cylinder = bpy.data.objects.new('Cylinder', me_cylinder)
ob_cube = bpy.data.objects.new('Cube', me_cube)

# ---- transforms, parenting, visibility, modifiers, constraints
ob_cube_031.location = (0.08158, -0.9412, 2.001)
ob_cube_031.scale = (0.1155, 0.1155, 0.1155)
ob_cube_031.lineart.crease_threshold = 0.0
ob_cube_030.location = (-0.2065, -0.9413, 2.001)
ob_cube_030.scale = (0.1155, 0.1155, 0.1155)
ob_cube_030.lineart.crease_threshold = 0.0
ob_cube_029.location = (-0.5072, -0.9335, 2.001)
ob_cube_029.scale = (0.1155, 0.1155, 0.1155)
ob_cube_029.lineart.crease_threshold = 0.0
ob_cylinder_006.location = (0.273, 1.815, 2.655)
ob_cylinder_006.scale = (0.06782, 0.06782, 0.06782)
ob_cylinder_006.lineart.crease_threshold = 0.0
ob_cylinder_005.location = (-0.0989, 1.838, 5.483)
ob_cylinder_005.scale = (0.05473, 0.05473, 0.05473)
ob_cylinder_005.lineart.crease_threshold = 0.0
ob_cylinder_004.location = (-0.0989, 0.296, 5.483)
ob_cylinder_004.scale = (0.05473, 0.05473, 0.05473)
ob_cylinder_004.lineart.crease_threshold = 0.0
ob_cylinder_003.location = (1.363, 0.296, 5.483)
ob_cylinder_003.scale = (0.05473, 0.05473, 0.05473)
ob_cylinder_003.lineart.crease_threshold = 0.0
ob_cylinder_001.location = (1.363, 1.86, 5.483)
ob_cylinder_001.scale = (0.05473, 0.05473, 0.05473)
ob_cylinder_001.lineart.crease_threshold = 0.0
ob_cube_028.location = (0.5479, 1.116, 6.466)
ob_cube_028.lineart.crease_threshold = 0.0
ob_cube_027.location = (0.4721, 1.107, 2.808)
ob_cube_027.scale = (0.2117, 0.2117, 0.2117)
ob_cube_027.lineart.crease_threshold = 0.0
ob_cube_026.location = (-0.8526, 1.576, 1.609)
ob_cube_026.rotation_euler = (1.571, 0.0, 0.0)
ob_cube_026.scale = (0.2309, 0.2309, 0.2309)
ob_cube_026.lineart.crease_threshold = 0.0
ob_cube_025.location = (-0.8526, 1.576, 2.436)
ob_cube_025.rotation_euler = (1.571, 0.0, 0.0)
ob_cube_025.scale = (0.2309, 0.2309, 0.2309)
ob_cube_025.lineart.crease_threshold = 0.0
ob_cube_024.location = (-0.8526, 1.576, 1.984)
ob_cube_024.rotation_euler = (1.571, 0.0, 0.0)
ob_cube_024.scale = (0.2309, 0.2309, 0.2309)
ob_cube_024.lineart.crease_threshold = 0.0
ob_cube_023.location = (2.374, 1.576, 1.984)
ob_cube_023.rotation_euler = (1.571, 0.0, 0.0)
ob_cube_023.scale = (0.2309, 0.2309, 0.2309)
ob_cube_023.lineart.crease_threshold = 0.0
ob_cube_022.location = (2.389, 1.467, 1.537)
ob_cube_022.scale = (0.2309, 0.2309, 0.2309)
ob_cube_022.lineart.crease_threshold = 0.0
ob_cube_021.location = (2.389, 1.4, 1.537)
ob_cube_021.scale = (0.2309, 0.2309, 0.2309)
ob_cube_021.lineart.crease_threshold = 0.0
ob_cube_020.location = (2.389, 1.313, 1.537)
ob_cube_020.scale = (0.2309, 0.2309, 0.2309)
ob_cube_020.lineart.crease_threshold = 0.0
ob_cube_019.location = (2.389, 1.221, 1.537)
ob_cube_019.scale = (0.2309, 0.2309, 0.2309)
ob_cube_019.lineart.crease_threshold = 0.0
ob_cube_018.location = (2.389, 1.134, 1.537)
ob_cube_018.scale = (0.2309, 0.2309, 0.2309)
ob_cube_018.lineart.crease_threshold = 0.0
ob_cube_017.location = (2.389, 1.054, 1.537)
ob_cube_017.scale = (0.2309, 0.2309, 0.2309)
ob_cube_017.lineart.crease_threshold = 0.0
ob_cube_016.location = (2.389, 0.9643, 1.537)
ob_cube_016.scale = (0.2309, 0.2309, 0.2309)
ob_cube_016.lineart.crease_threshold = 0.0
ob_cube_015.location = (2.389, 0.8805, 1.537)
ob_cube_015.scale = (0.2309, 0.2309, 0.2309)
ob_cube_015.lineart.crease_threshold = 0.0
ob_cube_014.location = (2.389, 0.8016, 1.537)
ob_cube_014.scale = (0.2309, 0.2309, 0.2309)
ob_cube_014.lineart.crease_threshold = 0.0
ob_cube_013.location = (2.389, 0.7136, 1.537)
ob_cube_013.scale = (0.2309, 0.2309, 0.2309)
ob_cube_013.lineart.crease_threshold = 0.0
ob_cube_012.location = (2.389, 0.6267, 1.537)
ob_cube_012.scale = (0.2309, 0.2309, 0.2309)
ob_cube_012.lineart.crease_threshold = 0.0
ob_cube_011.location = (2.389, 0.5399, 1.537)
ob_cube_011.scale = (0.2309, 0.2309, 0.2309)
ob_cube_011.lineart.crease_threshold = 0.0
ob_cube_010.location = (2.389, 0.4462, 1.537)
ob_cube_010.scale = (0.2309, 0.2309, 0.2309)
ob_cube_010.lineart.crease_threshold = 0.0
ob_cube_009.location = (2.389, 0.3607, 1.537)
ob_cube_009.scale = (0.2309, 0.2309, 0.2309)
ob_cube_009.lineart.crease_threshold = 0.0
ob_cube_008.location = (2.389, 0.2762, 1.537)
ob_cube_008.scale = (0.2309, 0.2309, 0.2309)
ob_cube_008.lineart.crease_threshold = 0.0
ob_cube_007.location = (2.389, 0.1949, 1.537)
ob_cube_007.scale = (0.2309, 0.2309, 0.2309)
ob_cube_007.lineart.crease_threshold = 0.0
ob_cube_006.location = (2.389, 0.1137, 1.537)
ob_cube_006.scale = (0.2309, 0.2309, 0.2309)
ob_cube_006.lineart.crease_threshold = 0.0
ob_cube_005.location = (2.389, 0.0394, 1.537)
ob_cube_005.scale = (0.2309, 0.2309, 0.2309)
ob_cube_005.lineart.crease_threshold = 0.0
ob_cube_004.location = (2.389, -0.0399, 1.537)
ob_cube_004.scale = (0.2309, 0.2309, 0.2309)
ob_cube_004.lineart.crease_threshold = 0.0
ob_cube_003.location = (2.389, -0.1138, 1.537)
ob_cube_003.scale = (0.2309, 0.2309, 0.2309)
ob_cube_003.lineart.crease_threshold = 0.0
ob_cube_002.location = (2.389, -0.1839, 1.537)
ob_cube_002.scale = (0.2309, 0.2309, 0.2309)
ob_cube_002.lineart.crease_threshold = 0.0
ob_cube_001.location = (1.908, 0.5135, 1.797)
ob_cube_001.scale = (0.4959, 0.4959, 0.4959)
ob_cube_001.lineart.crease_threshold = 0.0
ob_cylinder_002.location = (2.435, 2.255, 1.743)
ob_cylinder_002.rotation_euler = (0.0, 1.571, 0.0)
ob_cylinder_002.scale = (0.3228, 0.3228, 0.3228)
ob_cylinder_002.lineart.crease_threshold = 0.0
ob_cylinder.location = (1.948, 2.255, 1.743)
ob_cylinder.rotation_euler = (0.0, 1.571, 0.0)
ob_cylinder.scale = (0.4988, 0.4988, 0.4988)
ob_cylinder.lineart.crease_threshold = 0.0
ob_cube.location = (0.0, 0.0, 1.732)
ob_cube.lock_rotations_4d = False
ob_cube.empty_display_type = 'ARROWS'
ob_cube.lineart.crease_threshold = 0.0

# ---- collection membership
col_collection_1.objects.link(ob_cube_031)
col_collection_1.objects.link(ob_cube_030)
col_collection_1.objects.link(ob_cube_029)
col_collection_1.objects.link(ob_cylinder_006)
col_collection_1.objects.link(ob_cylinder_005)
col_collection_1.objects.link(ob_cylinder_004)
col_collection_1.objects.link(ob_cylinder_003)
col_collection_1.objects.link(ob_cylinder_001)
col_collection_1.objects.link(ob_cube_028)
col_collection_1.objects.link(ob_cube_027)
col_collection_1.objects.link(ob_cube_026)
col_collection_1.objects.link(ob_cube_025)
col_collection_1.objects.link(ob_cube_024)
col_collection_1.objects.link(ob_cube_023)
col_collection_1.objects.link(ob_cube_022)
col_collection_1.objects.link(ob_cube_021)
col_collection_1.objects.link(ob_cube_020)
col_collection_1.objects.link(ob_cube_019)
col_collection_1.objects.link(ob_cube_018)
col_collection_1.objects.link(ob_cube_017)
col_collection_1.objects.link(ob_cube_016)
col_collection_1.objects.link(ob_cube_015)
col_collection_1.objects.link(ob_cube_014)
col_collection_1.objects.link(ob_cube_013)
col_collection_1.objects.link(ob_cube_012)
col_collection_1.objects.link(ob_cube_011)
col_collection_1.objects.link(ob_cube_010)
col_collection_1.objects.link(ob_cube_009)
col_collection_1.objects.link(ob_cube_008)
col_collection_1.objects.link(ob_cube_007)
col_collection_1.objects.link(ob_cube_006)
col_collection_1.objects.link(ob_cube_005)
col_collection_1.objects.link(ob_cube_004)
col_collection_1.objects.link(ob_cube_003)
col_collection_1.objects.link(ob_cube_002)
col_collection_1.objects.link(ob_cube_001)
col_collection_1.objects.link(ob_cylinder_002)
col_collection_1.objects.link(ob_cylinder)
col_collection_1.objects.link(ob_cube)

# ---- scene / render settings (as saved in the file)
scene.frame_start = 1; scene.frame_end = 250; scene.frame_set(1)
scene.render.engine = 'BLENDER_EEVEE_NEXT'
scene.render.resolution_percentage = 50
scene.render.dither_intensity = 0.0
scene.cycles.use_denoising = False
scene.cycles.samples = 128
scene.cycles.sampling_pattern = 'TABULATED_SOBOL'
scene.cycles.use_adaptive_sampling = False
scene.cycles.use_light_tree = False
scene.cycles.blur_glossy = 0.0
scene.cycles.sample_clamp_indirect = 0.0
scene.view_settings.view_transform = 'Standard'
bpy.context.view_layer.update()

# ---- added for rendering (the .blend has no active camera and no usable light): camera, sun
cam_auto = bpy.data.cameras.new('AutoCamera')
cam_auto.lens = 50.0
cam_auto.sensor_width = 36.0
cam_auto.clip_end = 1000.0
ob_auto_camera = bpy.data.objects.new('AutoCamera', cam_auto)
scene.collection.objects.link(ob_auto_camera)
ob_auto_camera.location = (7.73123, -7.2103, 8.72335)
ob_auto_camera.rotation_euler = (1.09748, -7.21219e-08, 0.694738)
scene.camera = ob_auto_camera
light_auto_sun = bpy.data.lights.new('AutoSun', 'SUN')
light_auto_sun.energy = 3.0
light_auto_sun.angle = 0.0523599
ob_auto_sun = bpy.data.objects.new('AutoSun', light_auto_sun)
scene.collection.objects.link(ob_auto_sun)
ob_auto_sun.rotation_euler = (0.872665, 0.174533, 0.523599)
bpy.context.view_layer.update()
